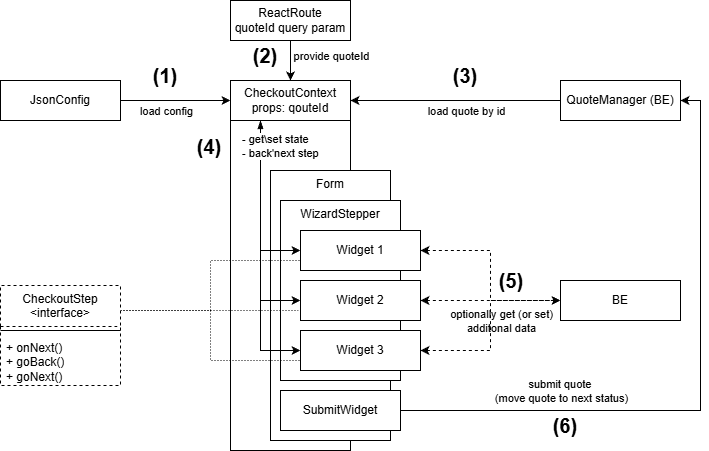

The diagram above was exported from draw.io. Its source (the exported page's mxGraphModel, read from the mxfile embedded in the PNG):
<mxGraphModel dx="1261" dy="726" grid="1" gridSize="10" guides="1" tooltips="1" connect="1" arrows="1" fold="1" page="1" pageScale="1" pageWidth="827" pageHeight="1169" math="0" shadow="0">
  <root>
    <mxCell id="0" />
    <mxCell id="1" parent="0" />
    <mxCell id="Q7i_vo9hMib65gxcu15j-34" parent="1" style="rounded=0;whiteSpace=wrap;html=1;" value="" vertex="1">
      <mxGeometry height="330" width="120" x="270" y="160" as="geometry" />
    </mxCell>
    <mxCell id="Q7i_vo9hMib65gxcu15j-6" parent="1" style="rounded=0;whiteSpace=wrap;html=1;verticalAlign=top;" value="Form" vertex="1">
      <mxGeometry height="270" width="120" x="310" y="210" as="geometry" />
    </mxCell>
    <mxCell id="Q7i_vo9hMib65gxcu15j-12" parent="1" style="rounded=0;whiteSpace=wrap;html=1;verticalAlign=top;" value="WizardStepper" vertex="1">
      <mxGeometry height="180" width="120" x="320" y="240" as="geometry" />
    </mxCell>
    <mxCell id="Q7i_vo9hMib65gxcu15j-15" edge="1" parent="1" source="Q7i_vo9hMib65gxcu15j-5" style="edgeStyle=orthogonalEdgeStyle;rounded=0;orthogonalLoop=1;jettySize=auto;html=1;exitX=1;exitY=0.5;exitDx=0;exitDy=0;entryX=0;entryY=0.5;entryDx=0;entryDy=0;" target="Q7i_vo9hMib65gxcu15j-11">
      <mxGeometry relative="1" as="geometry" />
    </mxCell>
    <mxCell id="Q7i_vo9hMib65gxcu15j-41" connectable="0" parent="Q7i_vo9hMib65gxcu15j-15" style="edgeLabel;html=1;align=center;verticalAlign=middle;resizable=0;points=[];" value="load config" vertex="1">
      <mxGeometry relative="1" x="-0.1818" y="-1" as="geometry">
        <mxPoint y="9" as="offset" />
      </mxGeometry>
    </mxCell>
    <mxCell id="Q7i_vo9hMib65gxcu15j-5" parent="1" style="rounded=0;whiteSpace=wrap;html=1;" value="JsonConfig" vertex="1">
      <mxGeometry height="40" width="120" x="40" y="120" as="geometry" />
    </mxCell>
    <mxCell id="Q7i_vo9hMib65gxcu15j-8" parent="1" style="rounded=0;whiteSpace=wrap;html=1;" value="Widget 1" vertex="1">
      <mxGeometry height="40" width="120" x="340" y="270" as="geometry" />
    </mxCell>
    <mxCell id="Q7i_vo9hMib65gxcu15j-23" edge="1" parent="1" source="Q7i_vo9hMib65gxcu15j-9" style="edgeStyle=orthogonalEdgeStyle;rounded=0;orthogonalLoop=1;jettySize=auto;html=1;exitX=1;exitY=0.5;exitDx=0;exitDy=0;entryX=0;entryY=0.5;entryDx=0;entryDy=0;dashed=1;startArrow=classic;startFill=1;" target="Q7i_vo9hMib65gxcu15j-22">
      <mxGeometry relative="1" as="geometry" />
    </mxCell>
    <mxCell id="Q7i_vo9hMib65gxcu15j-24" connectable="0" parent="Q7i_vo9hMib65gxcu15j-23" style="edgeLabel;html=1;align=center;verticalAlign=middle;resizable=0;points=[];" value="optionally get (or set)&lt;div&gt;additonal data&lt;/div&gt;" vertex="1">
      <mxGeometry relative="1" x="-0.25" y="-3" as="geometry">
        <mxPoint x="27" y="17" as="offset" />
      </mxGeometry>
    </mxCell>
    <mxCell id="Q7i_vo9hMib65gxcu15j-9" parent="1" style="rounded=0;whiteSpace=wrap;html=1;" value="Widget 2" vertex="1">
      <mxGeometry height="40" width="120" x="340" y="320" as="geometry" />
    </mxCell>
    <mxCell id="Q7i_vo9hMib65gxcu15j-10" parent="1" style="rounded=0;whiteSpace=wrap;html=1;" value="Widget 3" vertex="1">
      <mxGeometry height="40" width="120" x="340" y="370" as="geometry" />
    </mxCell>
    <mxCell id="Q7i_vo9hMib65gxcu15j-17" edge="1" parent="1" source="Q7i_vo9hMib65gxcu15j-11" style="edgeStyle=orthogonalEdgeStyle;rounded=0;orthogonalLoop=1;jettySize=auto;html=1;exitX=0.25;exitY=1;exitDx=0;exitDy=0;entryX=0;entryY=0.5;entryDx=0;entryDy=0;" target="Q7i_vo9hMib65gxcu15j-8">
      <mxGeometry relative="1" as="geometry" />
    </mxCell>
    <mxCell id="Q7i_vo9hMib65gxcu15j-18" edge="1" parent="1" source="Q7i_vo9hMib65gxcu15j-11" style="edgeStyle=orthogonalEdgeStyle;rounded=0;orthogonalLoop=1;jettySize=auto;html=1;exitX=0.25;exitY=1;exitDx=0;exitDy=0;entryX=0;entryY=0.5;entryDx=0;entryDy=0;" target="Q7i_vo9hMib65gxcu15j-9">
      <mxGeometry relative="1" as="geometry" />
    </mxCell>
    <mxCell id="Q7i_vo9hMib65gxcu15j-19" edge="1" parent="1" source="Q7i_vo9hMib65gxcu15j-11" style="edgeStyle=orthogonalEdgeStyle;rounded=0;orthogonalLoop=1;jettySize=auto;html=1;exitX=0.25;exitY=1;exitDx=0;exitDy=0;entryX=0;entryY=0.5;entryDx=0;entryDy=0;startArrow=blockThin;startFill=1;" target="Q7i_vo9hMib65gxcu15j-10">
      <mxGeometry relative="1" as="geometry" />
    </mxCell>
    <mxCell id="Q7i_vo9hMib65gxcu15j-33" connectable="0" parent="Q7i_vo9hMib65gxcu15j-19" style="edgeLabel;html=1;align=left;verticalAlign=middle;resizable=0;points=[];" value="- get\set state&lt;div&gt;- back'next step&lt;/div&gt;" vertex="1">
      <mxGeometry relative="1" x="-0.7862" as="geometry">
        <mxPoint x="-20" y="-4" as="offset" />
      </mxGeometry>
    </mxCell>
    <mxCell id="Q7i_vo9hMib65gxcu15j-11" parent="1" style="rounded=0;whiteSpace=wrap;html=1;" value="CheckoutContext&lt;div&gt;props: qouteId&lt;/div&gt;" vertex="1">
      <mxGeometry height="40" width="120" x="270" y="120" as="geometry" />
    </mxCell>
    <mxCell id="Q7i_vo9hMib65gxcu15j-36" edge="1" parent="1" source="Q7i_vo9hMib65gxcu15j-14" style="edgeStyle=orthogonalEdgeStyle;rounded=0;orthogonalLoop=1;jettySize=auto;html=1;exitX=1;exitY=0.5;exitDx=0;exitDy=0;entryX=1;entryY=0.5;entryDx=0;entryDy=0;" target="Q7i_vo9hMib65gxcu15j-20">
      <mxGeometry relative="1" as="geometry" />
    </mxCell>
    <mxCell id="Q7i_vo9hMib65gxcu15j-51" connectable="0" parent="Q7i_vo9hMib65gxcu15j-36" style="edgeLabel;html=1;align=center;verticalAlign=middle;resizable=0;points=[];" value="submit quote&amp;nbsp;&lt;div&gt;(move quote to next status)&lt;/div&gt;" vertex="1">
      <mxGeometry relative="1" x="-0.6889" y="3" as="geometry">
        <mxPoint x="62" y="-17" as="offset" />
      </mxGeometry>
    </mxCell>
    <mxCell id="Q7i_vo9hMib65gxcu15j-14" parent="1" style="rounded=0;whiteSpace=wrap;html=1;" value="SubmitWidget" vertex="1">
      <mxGeometry height="40" width="120" x="320" y="430" as="geometry" />
    </mxCell>
    <mxCell id="Q7i_vo9hMib65gxcu15j-25" edge="1" parent="1" source="Q7i_vo9hMib65gxcu15j-20" style="edgeStyle=orthogonalEdgeStyle;rounded=0;orthogonalLoop=1;jettySize=auto;html=1;exitX=0;exitY=0.5;exitDx=0;exitDy=0;entryX=1;entryY=0.5;entryDx=0;entryDy=0;" target="Q7i_vo9hMib65gxcu15j-11">
      <mxGeometry relative="1" as="geometry" />
    </mxCell>
    <mxCell id="Q7i_vo9hMib65gxcu15j-42" connectable="0" parent="Q7i_vo9hMib65gxcu15j-25" style="edgeLabel;html=1;align=center;verticalAlign=middle;resizable=0;points=[];" value="load quote by id" vertex="1">
      <mxGeometry relative="1" x="0.0095" y="1" as="geometry">
        <mxPoint x="11" y="9" as="offset" />
      </mxGeometry>
    </mxCell>
    <mxCell id="Q7i_vo9hMib65gxcu15j-20" parent="1" style="rounded=0;whiteSpace=wrap;html=1;" value="QuoteManager (BE)" vertex="1">
      <mxGeometry height="40" width="120" x="600" y="120" as="geometry" />
    </mxCell>
    <mxCell id="Q7i_vo9hMib65gxcu15j-22" parent="1" style="rounded=0;whiteSpace=wrap;html=1;" value="BE" vertex="1">
      <mxGeometry height="40" width="120" x="600" y="320" as="geometry" />
    </mxCell>
    <mxCell id="Q7i_vo9hMib65gxcu15j-30" edge="1" parent="1" source="Q7i_vo9hMib65gxcu15j-10" style="edgeStyle=orthogonalEdgeStyle;rounded=0;orthogonalLoop=1;jettySize=auto;html=1;exitX=1;exitY=0.5;exitDx=0;exitDy=0;entryX=0;entryY=0.5;entryDx=0;entryDy=0;dashed=1;startArrow=classic;startFill=1;" target="Q7i_vo9hMib65gxcu15j-22">
      <mxGeometry relative="1" as="geometry">
        <mxPoint x="510" y="420" as="sourcePoint" />
        <mxPoint x="610" y="420" as="targetPoint" />
      </mxGeometry>
    </mxCell>
    <mxCell id="Q7i_vo9hMib65gxcu15j-32" edge="1" parent="1" source="Q7i_vo9hMib65gxcu15j-8" style="edgeStyle=orthogonalEdgeStyle;rounded=0;orthogonalLoop=1;jettySize=auto;html=1;exitX=1;exitY=0.5;exitDx=0;exitDy=0;entryX=0;entryY=0.5;entryDx=0;entryDy=0;dashed=1;startArrow=classic;startFill=1;" target="Q7i_vo9hMib65gxcu15j-22">
      <mxGeometry relative="1" as="geometry">
        <mxPoint x="570" y="480" as="sourcePoint" />
        <mxPoint x="670" y="430" as="targetPoint" />
      </mxGeometry>
    </mxCell>
    <mxCell id="Q7i_vo9hMib65gxcu15j-39" parent="1" style="text;html=1;whiteSpace=wrap;strokeColor=none;fillColor=none;align=center;verticalAlign=middle;rounded=0;" value="&lt;b&gt;&lt;font style=&quot;font-size: 20px;&quot;&gt;(1)&lt;/font&gt;&lt;/b&gt;" vertex="1">
      <mxGeometry height="30" width="30" x="190" y="100" as="geometry" />
    </mxCell>
    <mxCell id="Q7i_vo9hMib65gxcu15j-40" parent="1" style="text;html=1;whiteSpace=wrap;strokeColor=none;fillColor=none;align=center;verticalAlign=middle;rounded=0;" value="&lt;b&gt;&lt;font style=&quot;font-size: 20px;&quot;&gt;(3)&lt;/font&gt;&lt;/b&gt;" vertex="1">
      <mxGeometry height="30" width="30" x="490" y="100" as="geometry" />
    </mxCell>
    <mxCell id="Q7i_vo9hMib65gxcu15j-44" edge="1" parent="1" source="Q7i_vo9hMib65gxcu15j-43" style="edgeStyle=orthogonalEdgeStyle;rounded=0;orthogonalLoop=1;jettySize=auto;html=1;exitX=0.5;exitY=1;exitDx=0;exitDy=0;entryX=0.5;entryY=0;entryDx=0;entryDy=0;" target="Q7i_vo9hMib65gxcu15j-11">
      <mxGeometry relative="1" as="geometry" />
    </mxCell>
    <mxCell id="Q7i_vo9hMib65gxcu15j-46" connectable="0" parent="Q7i_vo9hMib65gxcu15j-44" style="edgeLabel;html=1;align=center;verticalAlign=middle;resizable=0;points=[];" value="provide quoteId" vertex="1">
      <mxGeometry relative="1" x="-0.1" y="-1" as="geometry">
        <mxPoint x="41" y="-3" as="offset" />
      </mxGeometry>
    </mxCell>
    <mxCell id="Q7i_vo9hMib65gxcu15j-43" parent="1" style="rounded=0;whiteSpace=wrap;html=1;" value="ReactRoute&lt;div&gt;quoteId query param&lt;/div&gt;" vertex="1">
      <mxGeometry height="40" width="120" x="270" y="40" as="geometry" />
    </mxCell>
    <mxCell id="Q7i_vo9hMib65gxcu15j-45" parent="1" style="text;html=1;whiteSpace=wrap;strokeColor=none;fillColor=none;align=center;verticalAlign=middle;rounded=0;" value="&lt;b&gt;&lt;font style=&quot;font-size: 20px;&quot;&gt;(2)&lt;/font&gt;&lt;/b&gt;" vertex="1">
      <mxGeometry height="30" width="30" x="290" y="80" as="geometry" />
    </mxCell>
    <mxCell id="Q7i_vo9hMib65gxcu15j-47" parent="1" style="text;html=1;whiteSpace=wrap;strokeColor=none;fillColor=none;align=center;verticalAlign=middle;rounded=0;" value="&lt;b&gt;&lt;font style=&quot;font-size: 20px;&quot;&gt;(4)&lt;/font&gt;&lt;/b&gt;" vertex="1">
      <mxGeometry height="30" width="30" x="234" y="171" as="geometry" />
    </mxCell>
    <mxCell id="Q7i_vo9hMib65gxcu15j-49" parent="1" style="text;html=1;whiteSpace=wrap;strokeColor=none;fillColor=none;align=center;verticalAlign=middle;rounded=0;" value="&lt;b&gt;&lt;font style=&quot;font-size: 20px;&quot;&gt;(5)&lt;/font&gt;&lt;/b&gt;" vertex="1">
      <mxGeometry height="30" width="30" x="536" y="305" as="geometry" />
    </mxCell>
    <mxCell id="Q7i_vo9hMib65gxcu15j-50" parent="1" style="text;html=1;whiteSpace=wrap;strokeColor=none;fillColor=none;align=center;verticalAlign=middle;rounded=0;" value="&lt;b&gt;&lt;font style=&quot;font-size: 20px;&quot;&gt;(6)&lt;/font&gt;&lt;/b&gt;" vertex="1">
      <mxGeometry height="30" width="30" x="590" y="450" as="geometry" />
    </mxCell>
    <mxCell id="Q7i_vo9hMib65gxcu15j-73" edge="1" parent="1" source="Q7i_vo9hMib65gxcu15j-52" style="edgeStyle=orthogonalEdgeStyle;rounded=0;orthogonalLoop=1;jettySize=auto;html=1;exitX=1;exitY=0.25;exitDx=0;exitDy=0;entryX=0;entryY=0.75;entryDx=0;entryDy=0;dashed=1;dashPattern=1 2;endArrow=none;endFill=0;" target="Q7i_vo9hMib65gxcu15j-8">
      <mxGeometry relative="1" as="geometry" />
    </mxCell>
    <mxCell id="Q7i_vo9hMib65gxcu15j-75" edge="1" parent="1" source="Q7i_vo9hMib65gxcu15j-52" style="edgeStyle=orthogonalEdgeStyle;rounded=0;orthogonalLoop=1;jettySize=auto;html=1;exitX=1;exitY=0.25;exitDx=0;exitDy=0;entryX=0;entryY=0.75;entryDx=0;entryDy=0;dashed=1;dashPattern=1 2;endArrow=none;endFill=0;" target="Q7i_vo9hMib65gxcu15j-9">
      <mxGeometry relative="1" as="geometry" />
    </mxCell>
    <mxCell id="Q7i_vo9hMib65gxcu15j-76" edge="1" parent="1" source="Q7i_vo9hMib65gxcu15j-52" style="edgeStyle=orthogonalEdgeStyle;rounded=0;orthogonalLoop=1;jettySize=auto;html=1;exitX=1;exitY=0.25;exitDx=0;exitDy=0;entryX=0;entryY=0.75;entryDx=0;entryDy=0;dashed=1;dashPattern=1 2;endArrow=none;endFill=0;" target="Q7i_vo9hMib65gxcu15j-10">
      <mxGeometry relative="1" as="geometry" />
    </mxCell>
    <mxCell id="Q7i_vo9hMib65gxcu15j-52" parent="1" style="swimlane;fontStyle=0;align=center;verticalAlign=top;childLayout=stackLayout;horizontal=1;startSize=41;horizontalStack=0;resizeParent=1;resizeParentMax=0;resizeLast=0;collapsible=1;marginBottom=0;whiteSpace=wrap;html=1;dashed=1;" value="CheckoutStep&lt;div&gt;&amp;lt;interface&amp;gt;&lt;/div&gt;" vertex="1">
      <mxGeometry height="100" width="120" x="40" y="325" as="geometry" />
    </mxCell>
    <mxCell id="Q7i_vo9hMib65gxcu15j-53" parent="Q7i_vo9hMib65gxcu15j-52" style="line;strokeWidth=1;fillColor=none;align=left;verticalAlign=middle;spacingTop=-1;spacingLeft=3;spacingRight=3;rotatable=0;labelPosition=right;points=[];portConstraint=eastwest;strokeColor=inherit;" value="" vertex="1">
      <mxGeometry height="8" width="120" y="41" as="geometry" />
    </mxCell>
    <mxCell id="Q7i_vo9hMib65gxcu15j-54" parent="Q7i_vo9hMib65gxcu15j-52" style="text;strokeColor=none;fillColor=none;align=left;verticalAlign=top;spacingLeft=4;spacingRight=4;overflow=hidden;rotatable=0;points=[[0,0.5],[1,0.5]];portConstraint=eastwest;whiteSpace=wrap;html=1;" value="+&amp;nbsp;&lt;span style=&quot;text-align: center;&quot;&gt;onNext()&lt;/span&gt;&lt;div&gt;+ goBack&lt;span style=&quot;text-align: center;&quot;&gt;()&lt;/span&gt;&lt;span style=&quot;text-align: center;&quot;&gt;&lt;/span&gt;&lt;/div&gt;&lt;div&gt;+ goNext&lt;span style=&quot;text-align: center;&quot;&gt;()&lt;/span&gt;&lt;span style=&quot;text-align: center;&quot;&gt;&lt;/span&gt;&lt;/div&gt;" vertex="1">
      <mxGeometry height="51" width="120" y="49" as="geometry" />
    </mxCell>
  </root>
</mxGraphModel>